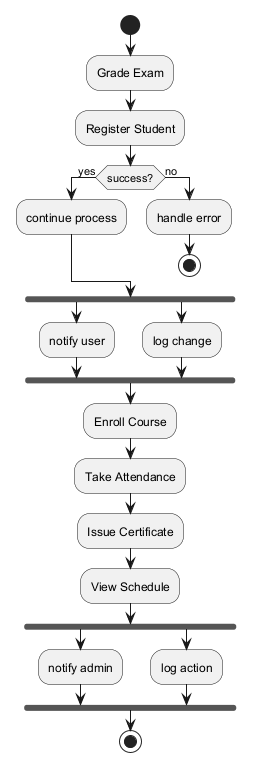

The diagram above was rendered by PlantUML. Its source (embedded in the PNG):
@startuml
skinparam backgroundColor #FFFFFF
skinparam classBackgroundColor #F3E5F5
skinparam classBorderColor #6A1B9A
start
:Grade Exam;
:Register Student;
if (success?) then (yes)
:continue process;
else (no)
:handle error;
stop
endif
fork
:notify user;
fork again
:log change;
end fork
:Enroll Course;
:Take Attendance;
:Issue Certificate;
:View Schedule;
fork
:notify admin;
fork again
:log action;
end fork
stop
@enduml